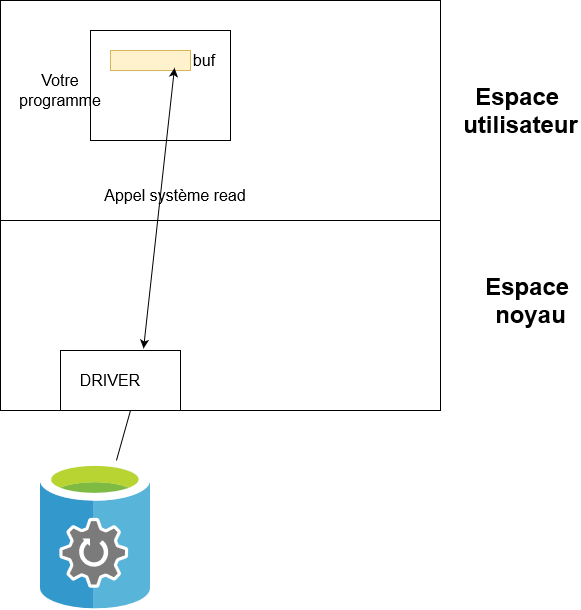

The diagram above was exported from draw.io. Its source (the exported page's mxGraphModel, read from the mxfile embedded in the PNG):
<mxGraphModel dx="1434" dy="754" grid="1" gridSize="10" guides="1" tooltips="1" connect="1" arrows="1" fold="1" page="1" pageScale="1" pageWidth="827" pageHeight="1169" math="0" shadow="0">
  <root>
    <mxCell id="0" />
    <mxCell id="1" parent="0" />
    <mxCell id="QjJIL1gWDw_EK1IY1bKI-2" value="" style="rounded=0;whiteSpace=wrap;html=1;" vertex="1" parent="1">
      <mxGeometry x="180" y="100" width="440" height="220" as="geometry" />
    </mxCell>
    <mxCell id="QjJIL1gWDw_EK1IY1bKI-17" value="" style="rounded=0;whiteSpace=wrap;html=1;fontSize=16;" vertex="1" parent="1">
      <mxGeometry x="270" y="130" width="140" height="110" as="geometry" />
    </mxCell>
    <mxCell id="QjJIL1gWDw_EK1IY1bKI-4" style="edgeStyle=orthogonalEdgeStyle;rounded=0;orthogonalLoop=1;jettySize=auto;html=1;exitX=0.5;exitY=1;exitDx=0;exitDy=0;" edge="1" parent="1" source="QjJIL1gWDw_EK1IY1bKI-2" target="QjJIL1gWDw_EK1IY1bKI-2">
      <mxGeometry relative="1" as="geometry" />
    </mxCell>
    <mxCell id="QjJIL1gWDw_EK1IY1bKI-6" value="" style="rounded=0;whiteSpace=wrap;html=1;" vertex="1" parent="1">
      <mxGeometry x="180" y="320" width="440" height="190" as="geometry" />
    </mxCell>
    <mxCell id="QjJIL1gWDw_EK1IY1bKI-7" value="&lt;div&gt;Espace&amp;nbsp;&lt;/div&gt;&lt;div&gt;utilisateur&lt;/div&gt;" style="text;strokeColor=none;fillColor=none;html=1;fontSize=24;fontStyle=1;verticalAlign=middle;align=center;" vertex="1" parent="1">
      <mxGeometry x="650" y="190" width="100" height="40" as="geometry" />
    </mxCell>
    <mxCell id="QjJIL1gWDw_EK1IY1bKI-8" value="&lt;div&gt;Espace&amp;nbsp;&lt;/div&gt;&lt;div&gt;noyau&lt;/div&gt;" style="text;strokeColor=none;fillColor=none;html=1;fontSize=24;fontStyle=1;verticalAlign=middle;align=center;" vertex="1" parent="1">
      <mxGeometry x="660" y="380" width="100" height="40" as="geometry" />
    </mxCell>
    <mxCell id="QjJIL1gWDw_EK1IY1bKI-9" value="" style="sketch=0;aspect=fixed;html=1;points=[];align=center;image;fontSize=12;image=img/lib/mscae/StorSimple_Data_Managers.svg;" vertex="1" parent="1">
      <mxGeometry x="220" y="560" width="110" height="148.65" as="geometry" />
    </mxCell>
    <mxCell id="QjJIL1gWDw_EK1IY1bKI-11" value="" style="rounded=0;whiteSpace=wrap;html=1;" vertex="1" parent="1">
      <mxGeometry x="240" y="450" width="120" height="60" as="geometry" />
    </mxCell>
    <mxCell id="QjJIL1gWDw_EK1IY1bKI-12" value="&lt;font style=&quot;font-size: 16px;&quot;&gt;DRIVER&lt;/font&gt;" style="text;html=1;strokeColor=none;fillColor=none;align=center;verticalAlign=middle;whiteSpace=wrap;rounded=0;" vertex="1" parent="1">
      <mxGeometry x="260" y="465" width="60" height="30" as="geometry" />
    </mxCell>
    <mxCell id="QjJIL1gWDw_EK1IY1bKI-13" value="" style="endArrow=none;html=1;rounded=0;fontSize=16;" edge="1" parent="1" source="QjJIL1gWDw_EK1IY1bKI-9">
      <mxGeometry width="50" height="50" relative="1" as="geometry">
        <mxPoint x="260" y="560" as="sourcePoint" />
        <mxPoint x="310" y="510" as="targetPoint" />
      </mxGeometry>
    </mxCell>
    <mxCell id="QjJIL1gWDw_EK1IY1bKI-14" value="" style="rounded=0;whiteSpace=wrap;html=1;fillColor=#fff2cc;strokeColor=#d6b656;" vertex="1" parent="1">
      <mxGeometry x="290" y="150" width="80" height="20" as="geometry" />
    </mxCell>
    <mxCell id="QjJIL1gWDw_EK1IY1bKI-15" value="Votre programme" style="text;html=1;strokeColor=none;fillColor=none;align=center;verticalAlign=middle;whiteSpace=wrap;rounded=0;fontSize=16;" vertex="1" parent="1">
      <mxGeometry x="200" y="175" width="80" height="30" as="geometry" />
    </mxCell>
    <mxCell id="QjJIL1gWDw_EK1IY1bKI-16" value="buf" style="text;html=1;strokeColor=none;fillColor=none;align=center;verticalAlign=middle;whiteSpace=wrap;rounded=0;fontSize=16;" vertex="1" parent="1">
      <mxGeometry x="354" y="145" width="60" height="30" as="geometry" />
    </mxCell>
    <mxCell id="QjJIL1gWDw_EK1IY1bKI-19" value="Appel système read" style="text;html=1;strokeColor=none;fillColor=none;align=center;verticalAlign=middle;whiteSpace=wrap;rounded=0;fontSize=16;" vertex="1" parent="1">
      <mxGeometry x="270" y="280" width="170" height="30" as="geometry" />
    </mxCell>
    <mxCell id="QjJIL1gWDw_EK1IY1bKI-21" value="" style="endArrow=classic;startArrow=classic;html=1;rounded=0;fontSize=16;entryX=0;entryY=0.75;entryDx=0;entryDy=0;exitX=0.692;exitY=-0.033;exitDx=0;exitDy=0;exitPerimeter=0;" edge="1" parent="1" source="QjJIL1gWDw_EK1IY1bKI-11" target="QjJIL1gWDw_EK1IY1bKI-16">
      <mxGeometry width="50" height="50" relative="1" as="geometry">
        <mxPoint x="390" y="470" as="sourcePoint" />
        <mxPoint x="440" y="420" as="targetPoint" />
      </mxGeometry>
    </mxCell>
  </root>
</mxGraphModel>